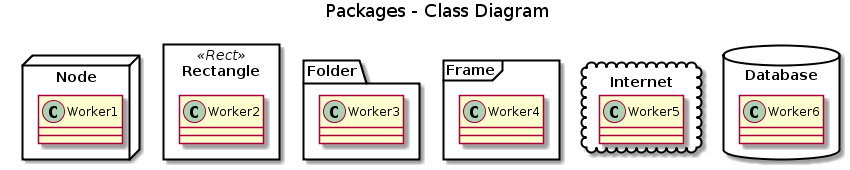

The diagram above was rendered by PlantUML. Its source (embedded in the PNG):
@startuml

title Packages - Class Diagram


package Node <<Node>> {
class Worker1
}

package Rectangle <<Rect>> {
class Worker2
}

package Folder <<Folder>> {
class Worker3
}

package Frame <<Frame>> {
class Worker4
}

package Internet <<Cloud>> {
class Worker5
}

package Database <<Database>> {
class Worker6
}

@enduml